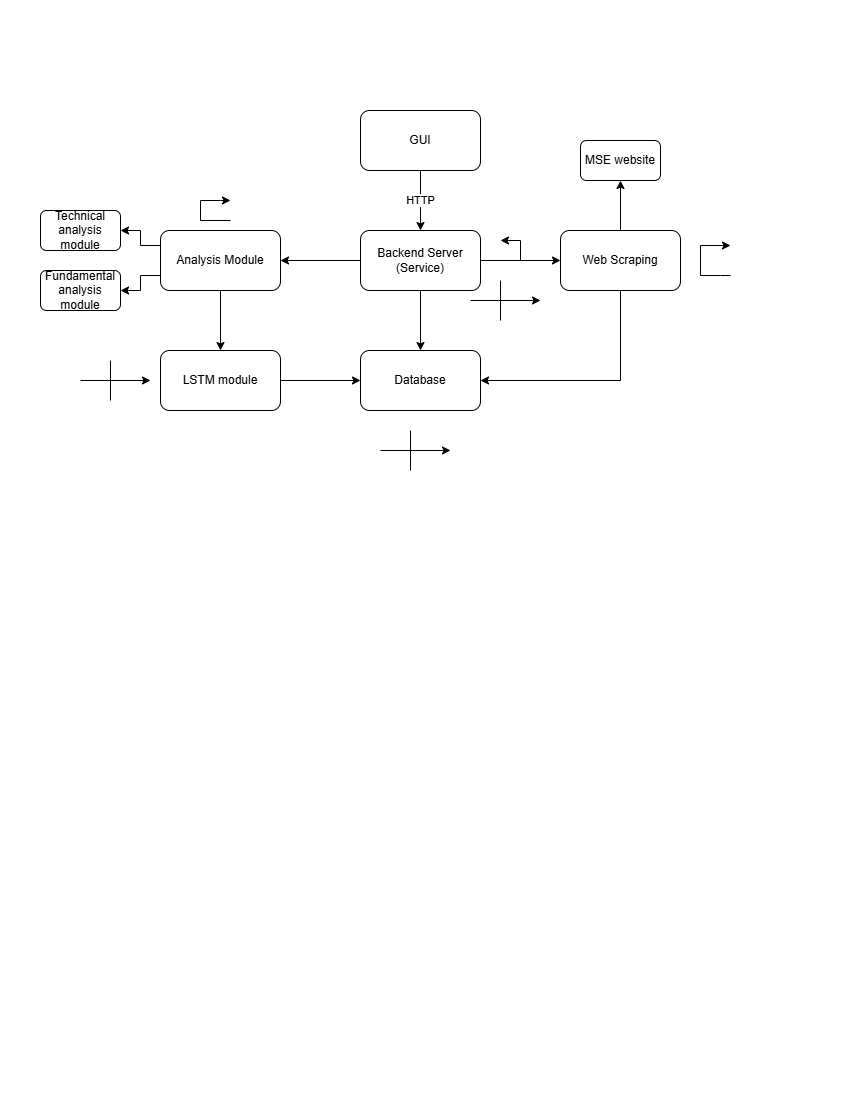

The diagram above was exported from draw.io. Its source (the exported page's mxGraphModel, read from the mxfile embedded in the PNG):
<mxGraphModel dx="1050" dy="522" grid="1" gridSize="10" guides="1" tooltips="1" connect="1" arrows="1" fold="1" page="1" pageScale="1" pageWidth="850" pageHeight="1100" math="0" shadow="0">
  <root>
    <mxCell id="0" />
    <mxCell id="1" parent="0" />
    <mxCell id="4-wAEv60jLFhAY1n0HaN-8" style="edgeStyle=orthogonalEdgeStyle;rounded=0;orthogonalLoop=1;jettySize=auto;html=1;exitX=0.5;exitY=1;exitDx=0;exitDy=0;entryX=0.5;entryY=0;entryDx=0;entryDy=0;jumpStyle=arc;curved=0;" edge="1" parent="1" source="4-wAEv60jLFhAY1n0HaN-2" target="4-wAEv60jLFhAY1n0HaN-4">
      <mxGeometry relative="1" as="geometry" />
    </mxCell>
    <mxCell id="4-wAEv60jLFhAY1n0HaN-9" value="HTTP" style="edgeLabel;html=1;align=center;verticalAlign=middle;resizable=0;points=[];" vertex="1" connectable="0" parent="4-wAEv60jLFhAY1n0HaN-8">
      <mxGeometry x="-0.04" y="-1" relative="1" as="geometry">
        <mxPoint as="offset" />
      </mxGeometry>
    </mxCell>
    <mxCell id="4-wAEv60jLFhAY1n0HaN-2" value="GUI" style="rounded=1;whiteSpace=wrap;html=1;" vertex="1" parent="1">
      <mxGeometry x="360" y="110" width="120" height="60" as="geometry" />
    </mxCell>
    <mxCell id="4-wAEv60jLFhAY1n0HaN-11" style="edgeStyle=orthogonalEdgeStyle;rounded=0;orthogonalLoop=1;jettySize=auto;html=1;exitX=0.5;exitY=1;exitDx=0;exitDy=0;entryX=0.5;entryY=0;entryDx=0;entryDy=0;" edge="1" parent="1" source="4-wAEv60jLFhAY1n0HaN-4" target="4-wAEv60jLFhAY1n0HaN-10">
      <mxGeometry relative="1" as="geometry" />
    </mxCell>
    <mxCell id="4-wAEv60jLFhAY1n0HaN-17" style="edgeStyle=orthogonalEdgeStyle;rounded=0;orthogonalLoop=1;jettySize=auto;html=1;exitX=1;exitY=0.5;exitDx=0;exitDy=0;" edge="1" parent="1" source="4-wAEv60jLFhAY1n0HaN-4" target="4-wAEv60jLFhAY1n0HaN-13">
      <mxGeometry relative="1" as="geometry">
        <Array as="points">
          <mxPoint x="520" y="260" />
          <mxPoint x="520" y="260" />
        </Array>
      </mxGeometry>
    </mxCell>
    <mxCell id="4-wAEv60jLFhAY1n0HaN-22" style="edgeStyle=orthogonalEdgeStyle;rounded=0;orthogonalLoop=1;jettySize=auto;html=1;exitX=0;exitY=0.5;exitDx=0;exitDy=0;entryX=1;entryY=0.5;entryDx=0;entryDy=0;" edge="1" parent="1" source="4-wAEv60jLFhAY1n0HaN-4" target="4-wAEv60jLFhAY1n0HaN-21">
      <mxGeometry relative="1" as="geometry" />
    </mxCell>
    <mxCell id="4-wAEv60jLFhAY1n0HaN-4" value="Backend Server&lt;br&gt;(Service)" style="rounded=1;whiteSpace=wrap;html=1;" vertex="1" parent="1">
      <mxGeometry x="360" y="230" width="120" height="60" as="geometry" />
    </mxCell>
    <mxCell id="4-wAEv60jLFhAY1n0HaN-10" value="Database" style="rounded=1;whiteSpace=wrap;html=1;" vertex="1" parent="1">
      <mxGeometry x="360" y="350" width="120" height="60" as="geometry" />
    </mxCell>
    <mxCell id="4-wAEv60jLFhAY1n0HaN-18" style="edgeStyle=orthogonalEdgeStyle;rounded=0;orthogonalLoop=1;jettySize=auto;html=1;exitX=0.5;exitY=0;exitDx=0;exitDy=0;entryX=0.5;entryY=1;entryDx=0;entryDy=0;" edge="1" parent="1" source="4-wAEv60jLFhAY1n0HaN-13" target="4-wAEv60jLFhAY1n0HaN-14">
      <mxGeometry relative="1" as="geometry" />
    </mxCell>
    <mxCell id="4-wAEv60jLFhAY1n0HaN-19" style="edgeStyle=orthogonalEdgeStyle;rounded=0;orthogonalLoop=1;jettySize=auto;html=1;exitX=0.5;exitY=1;exitDx=0;exitDy=0;entryX=1;entryY=0.5;entryDx=0;entryDy=0;" edge="1" parent="1" source="4-wAEv60jLFhAY1n0HaN-13" target="4-wAEv60jLFhAY1n0HaN-10">
      <mxGeometry relative="1" as="geometry" />
    </mxCell>
    <mxCell id="4-wAEv60jLFhAY1n0HaN-13" value="Web Scraping" style="rounded=1;whiteSpace=wrap;html=1;" vertex="1" parent="1">
      <mxGeometry x="560" y="230" width="120" height="60" as="geometry" />
    </mxCell>
    <mxCell id="4-wAEv60jLFhAY1n0HaN-14" value="MSE website" style="rounded=1;whiteSpace=wrap;html=1;" vertex="1" parent="1">
      <mxGeometry x="580" y="140" width="80" height="40" as="geometry" />
    </mxCell>
    <mxCell id="4-wAEv60jLFhAY1n0HaN-20" value="" style="endArrow=classic;html=1;rounded=0;" edge="1" parent="1">
      <mxGeometry width="50" height="50" relative="1" as="geometry">
        <mxPoint x="520" y="260" as="sourcePoint" />
        <mxPoint x="500" y="240" as="targetPoint" />
        <Array as="points">
          <mxPoint x="520" y="240" />
        </Array>
      </mxGeometry>
    </mxCell>
    <mxCell id="4-wAEv60jLFhAY1n0HaN-25" style="edgeStyle=orthogonalEdgeStyle;rounded=0;orthogonalLoop=1;jettySize=auto;html=1;exitX=0;exitY=0.25;exitDx=0;exitDy=0;entryX=1;entryY=0.5;entryDx=0;entryDy=0;" edge="1" parent="1" source="4-wAEv60jLFhAY1n0HaN-21" target="4-wAEv60jLFhAY1n0HaN-23">
      <mxGeometry relative="1" as="geometry" />
    </mxCell>
    <mxCell id="4-wAEv60jLFhAY1n0HaN-27" style="edgeStyle=orthogonalEdgeStyle;rounded=0;orthogonalLoop=1;jettySize=auto;html=1;exitX=0;exitY=0.75;exitDx=0;exitDy=0;entryX=1;entryY=0.5;entryDx=0;entryDy=0;" edge="1" parent="1" source="4-wAEv60jLFhAY1n0HaN-21" target="4-wAEv60jLFhAY1n0HaN-26">
      <mxGeometry relative="1" as="geometry" />
    </mxCell>
    <mxCell id="4-wAEv60jLFhAY1n0HaN-29" style="edgeStyle=orthogonalEdgeStyle;rounded=0;orthogonalLoop=1;jettySize=auto;html=1;exitX=0.5;exitY=1;exitDx=0;exitDy=0;entryX=0.5;entryY=0;entryDx=0;entryDy=0;" edge="1" parent="1" source="4-wAEv60jLFhAY1n0HaN-21" target="4-wAEv60jLFhAY1n0HaN-28">
      <mxGeometry relative="1" as="geometry" />
    </mxCell>
    <mxCell id="4-wAEv60jLFhAY1n0HaN-21" value="Analysis Module" style="rounded=1;whiteSpace=wrap;html=1;" vertex="1" parent="1">
      <mxGeometry x="160" y="230" width="120" height="60" as="geometry" />
    </mxCell>
    <mxCell id="4-wAEv60jLFhAY1n0HaN-23" value="Technical analysis module" style="rounded=1;whiteSpace=wrap;html=1;" vertex="1" parent="1">
      <mxGeometry x="40" y="210" width="80" height="40" as="geometry" />
    </mxCell>
    <mxCell id="4-wAEv60jLFhAY1n0HaN-26" value="Fundamental analysis module" style="rounded=1;whiteSpace=wrap;html=1;" vertex="1" parent="1">
      <mxGeometry x="40" y="270" width="80" height="40" as="geometry" />
    </mxCell>
    <mxCell id="4-wAEv60jLFhAY1n0HaN-30" style="edgeStyle=orthogonalEdgeStyle;rounded=0;orthogonalLoop=1;jettySize=auto;html=1;exitX=1;exitY=0.5;exitDx=0;exitDy=0;entryX=0;entryY=0.5;entryDx=0;entryDy=0;" edge="1" parent="1" source="4-wAEv60jLFhAY1n0HaN-28" target="4-wAEv60jLFhAY1n0HaN-10">
      <mxGeometry relative="1" as="geometry" />
    </mxCell>
    <mxCell id="4-wAEv60jLFhAY1n0HaN-28" value="LSTM module" style="rounded=1;whiteSpace=wrap;html=1;" vertex="1" parent="1">
      <mxGeometry x="160" y="350" width="120" height="60" as="geometry" />
    </mxCell>
    <mxCell id="4-wAEv60jLFhAY1n0HaN-31" value="" style="endArrow=classic;html=1;rounded=0;" edge="1" parent="1">
      <mxGeometry width="50" height="50" relative="1" as="geometry">
        <mxPoint x="80" y="380" as="sourcePoint" />
        <mxPoint x="150" y="380" as="targetPoint" />
      </mxGeometry>
    </mxCell>
    <mxCell id="4-wAEv60jLFhAY1n0HaN-32" value="" style="endArrow=none;html=1;rounded=0;" edge="1" parent="1">
      <mxGeometry width="50" height="50" relative="1" as="geometry">
        <mxPoint x="110" y="360" as="sourcePoint" />
        <mxPoint x="110" y="400" as="targetPoint" />
      </mxGeometry>
    </mxCell>
    <mxCell id="4-wAEv60jLFhAY1n0HaN-34" value="" style="endArrow=classic;html=1;rounded=0;" edge="1" parent="1">
      <mxGeometry width="50" height="50" relative="1" as="geometry">
        <mxPoint x="380" y="450" as="sourcePoint" />
        <mxPoint x="450" y="450" as="targetPoint" />
      </mxGeometry>
    </mxCell>
    <mxCell id="4-wAEv60jLFhAY1n0HaN-35" value="" style="endArrow=none;html=1;rounded=0;" edge="1" parent="1">
      <mxGeometry width="50" height="50" relative="1" as="geometry">
        <mxPoint x="410" y="430" as="sourcePoint" />
        <mxPoint x="410" y="470" as="targetPoint" />
      </mxGeometry>
    </mxCell>
    <mxCell id="4-wAEv60jLFhAY1n0HaN-48" value="" style="endArrow=classic;html=1;rounded=0;" edge="1" parent="1">
      <mxGeometry width="50" height="50" relative="1" as="geometry">
        <mxPoint x="730" y="275" as="sourcePoint" />
        <mxPoint x="730" y="245" as="targetPoint" />
        <Array as="points">
          <mxPoint x="720" y="275" />
          <mxPoint x="700" y="275" />
          <mxPoint x="700" y="245" />
        </Array>
      </mxGeometry>
    </mxCell>
    <mxCell id="4-wAEv60jLFhAY1n0HaN-54" value="" style="endArrow=classic;html=1;rounded=0;" edge="1" parent="1">
      <mxGeometry width="50" height="50" relative="1" as="geometry">
        <mxPoint x="470" y="300" as="sourcePoint" />
        <mxPoint x="540" y="300" as="targetPoint" />
      </mxGeometry>
    </mxCell>
    <mxCell id="4-wAEv60jLFhAY1n0HaN-55" value="" style="endArrow=none;html=1;rounded=0;" edge="1" parent="1">
      <mxGeometry width="50" height="50" relative="1" as="geometry">
        <mxPoint x="500" y="280" as="sourcePoint" />
        <mxPoint x="500" y="320" as="targetPoint" />
      </mxGeometry>
    </mxCell>
    <mxCell id="4-wAEv60jLFhAY1n0HaN-56" value="" style="endArrow=classic;html=1;rounded=0;" edge="1" parent="1">
      <mxGeometry width="50" height="50" relative="1" as="geometry">
        <mxPoint x="230" y="220" as="sourcePoint" />
        <mxPoint x="230" y="200" as="targetPoint" />
        <Array as="points">
          <mxPoint x="200" y="220" />
          <mxPoint x="200" y="200" />
          <mxPoint x="220" y="200" />
        </Array>
      </mxGeometry>
    </mxCell>
  </root>
</mxGraphModel>